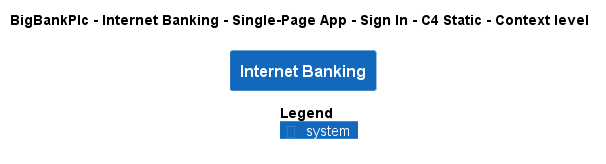

The diagram above was rendered by PlantUML. Its source (embedded in the PNG):
@startuml
!pragma layout smetana
!include ..\..\..\..\..\..\..\.c4s\C4_Context.puml

AddElementTag("c4interflow:lifecycle:new", $bgColor=green, $fontColor=#ffffff, $borderColor=green, $shadowing="False")
AddElementTag("c4interflow:lifecycle:changed", $bgColor=orange, $fontColor=#ffffff, $borderColor=orange, $shadowing="False")
AddElementTag("c4interflow:lifecycle:removed", $bgColor=red, $fontColor=#ffffff, $borderColor=red, $shadowing="False")

AddRelTag("c4interflow:lifecycle:new", $textColor=green, $lineColor=green)
AddRelTag("c4interflow:lifecycle:changed", $textColor=orange, $lineColor=orange)
AddRelTag("c4interflow:lifecycle:removed", $textColor=red, $lineColor=red)

SHOW_PERSON_PORTRAIT()
LAYOUT_TOP_DOWN()

skinparam linetype polyline

title BigBankPlc - Internet Banking - Single-Page App - Sign In - C4 Static - Context level

System(BigBankPlc.SoftwareSystems.InternetBanking, "Internet Banking", "")



SHOW_LEGEND()
@enduml